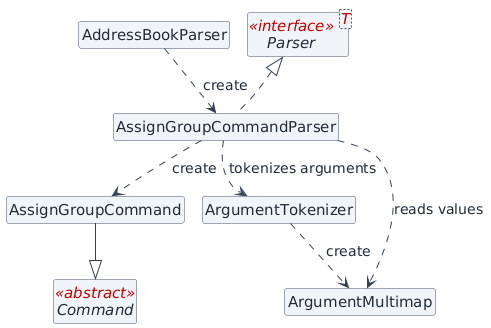

The diagram above was rendered by PlantUML. Its source (embedded in the PNG):
@startuml
!pragma layout smetana
!include mentora-style.puml
class AddressBookParser
interface Parser<T> <<interface>>
class AssignGroupCommandParser
class AssignGroupCommand
abstract class Command <<abstract>>
class ArgumentTokenizer
class ArgumentMultimap

AddressBookParser ..> AssignGroupCommandParser : create
AssignGroupCommandParser .up.|> Parser
AssignGroupCommandParser ..> AssignGroupCommand : create
AssignGroupCommand --|> Command
AssignGroupCommandParser ..> ArgumentTokenizer : tokenizes arguments
AssignGroupCommandParser ..> ArgumentMultimap : reads values
ArgumentTokenizer ..> ArgumentMultimap : create
@enduml